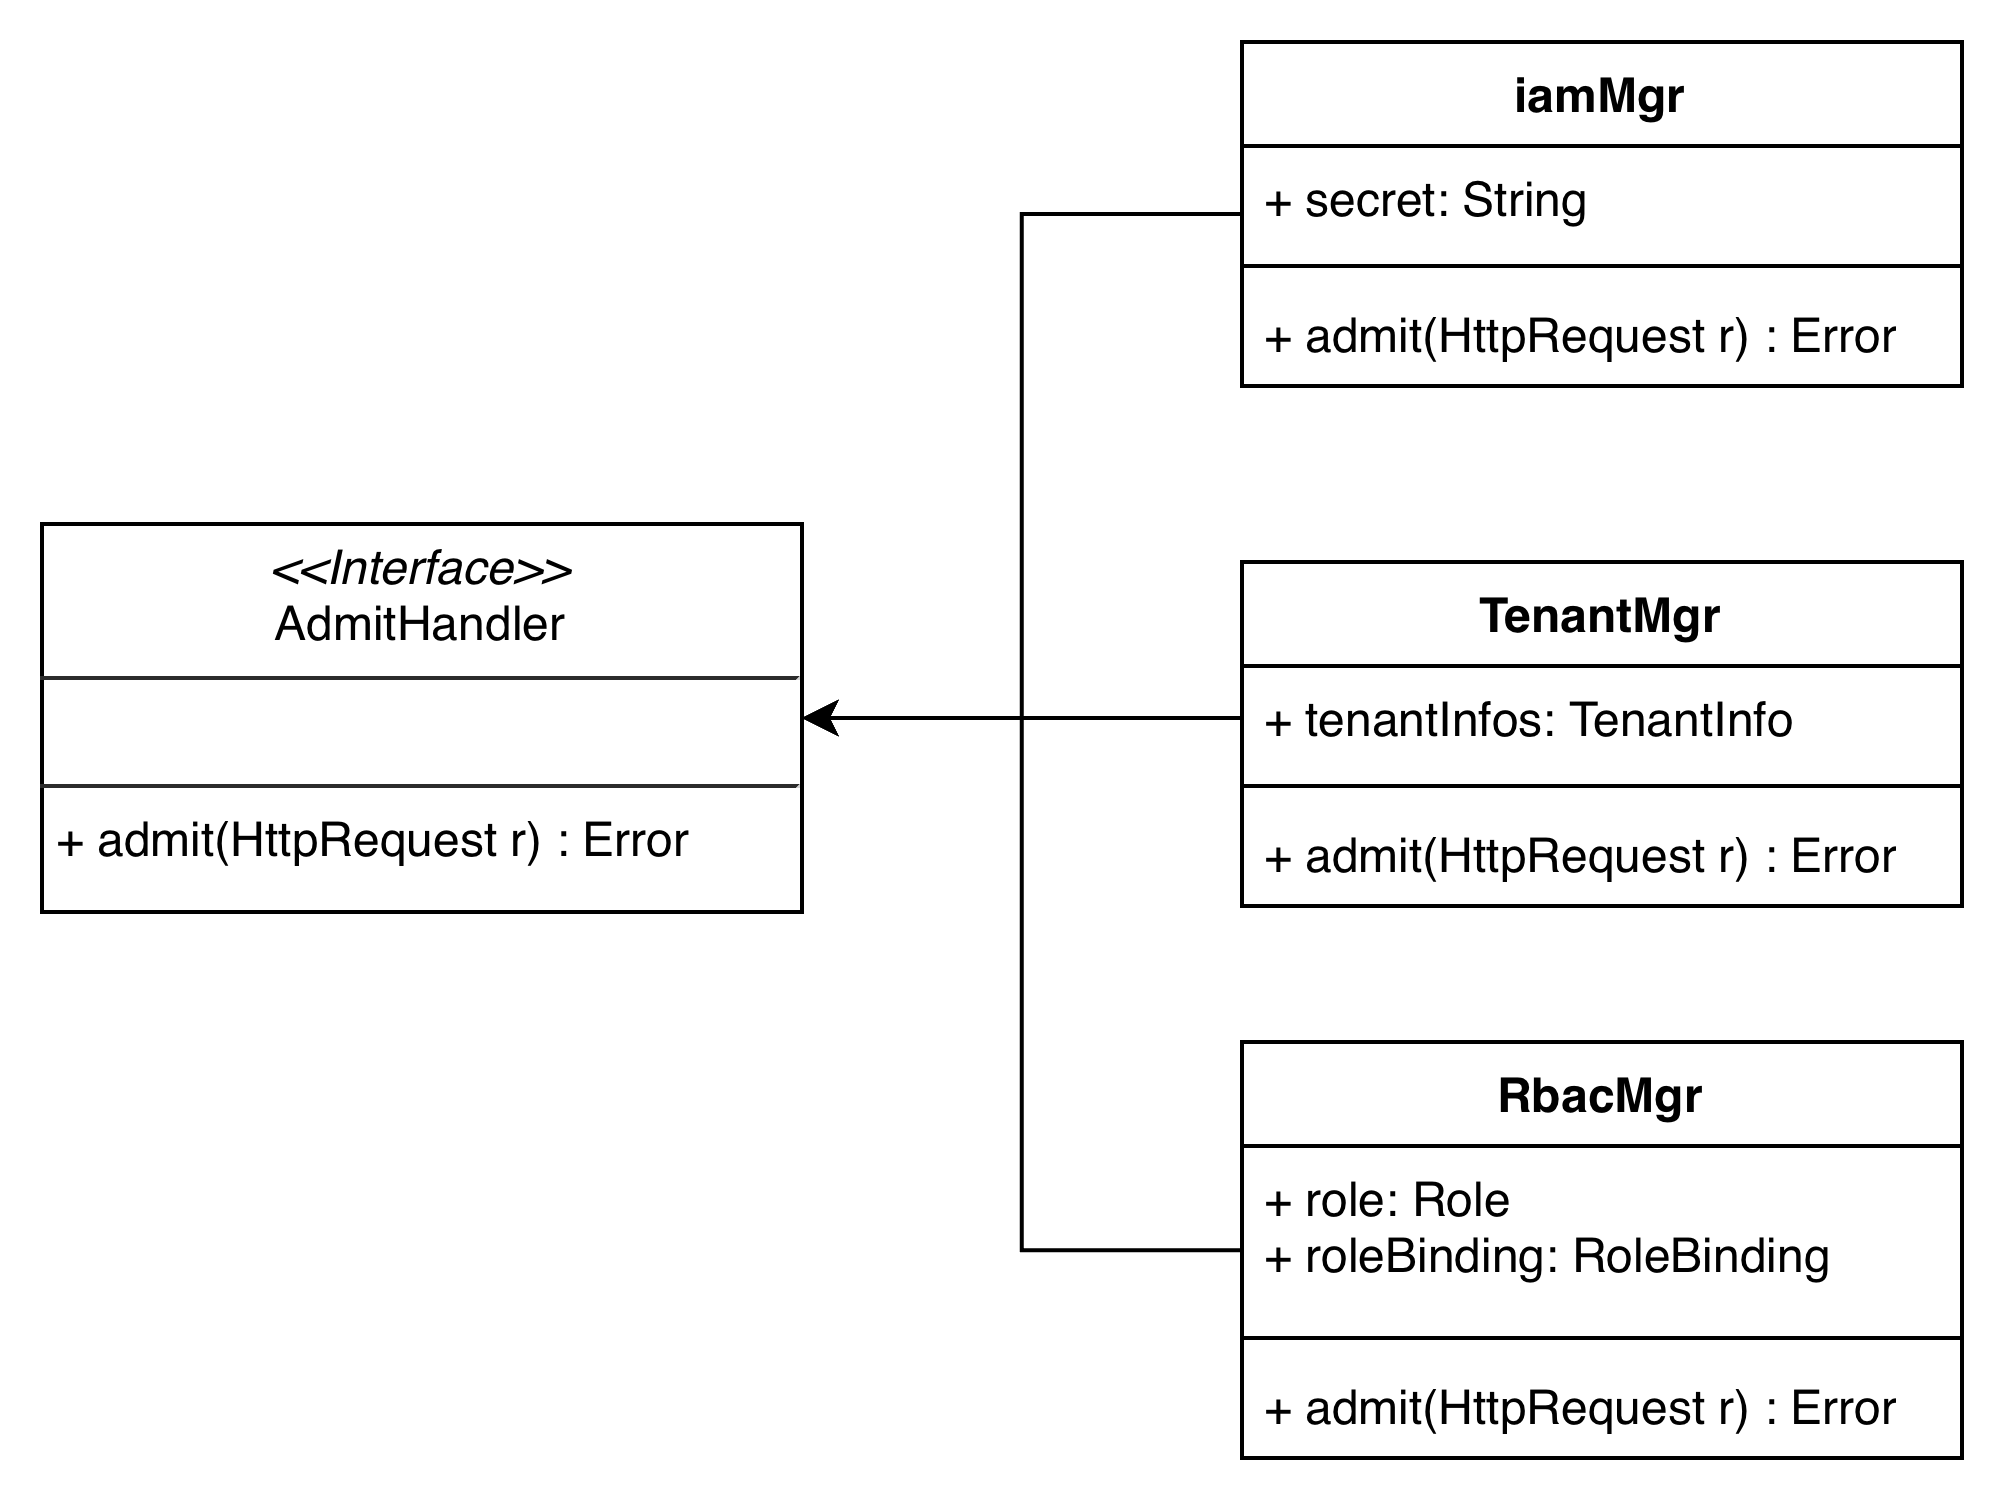

The diagram above was exported from draw.io. Its source (the exported page's mxGraphModel, read from the mxfile embedded in the PNG):
<mxGraphModel>
  <root>
    <mxCell id="0" />
    <mxCell id="1" parent="0" />
    <mxCell id="2" edge="1" parent="1" source="3" style="edgeStyle=orthogonalEdgeStyle;rounded=0;orthogonalLoop=1;jettySize=auto;html=1;entryX=1;entryY=0.5;entryDx=0;entryDy=0;" target="17">
      <mxGeometry relative="1" as="geometry">
        <mxPoint x="400" y="299" as="targetPoint" />
      </mxGeometry>
    </mxCell>
    <mxCell id="3" parent="1" style="swimlane;fontStyle=1;align=center;verticalAlign=top;childLayout=stackLayout;horizontal=1;startSize=26;horizontalStack=0;resizeParent=1;resizeParentMax=0;resizeLast=0;collapsible=1;marginBottom=0;whiteSpace=wrap;html=1;" value="iamMgr" vertex="1">
      <mxGeometry height="86" width="180" x="500" y="130" as="geometry" />
    </mxCell>
    <mxCell id="4" parent="3" style="text;strokeColor=none;fillColor=none;align=left;verticalAlign=top;spacingLeft=4;spacingRight=4;overflow=hidden;rotatable=0;points=[[0,0.5],[1,0.5]];portConstraint=eastwest;whiteSpace=wrap;html=1;" value="+ secret: String" vertex="1">
      <mxGeometry height="26" width="180" y="26" as="geometry" />
    </mxCell>
    <mxCell id="5" parent="3" style="line;strokeWidth=1;fillColor=none;align=left;verticalAlign=middle;spacingTop=-1;spacingLeft=3;spacingRight=3;rotatable=0;labelPosition=right;points=[];portConstraint=eastwest;strokeColor=inherit;" value="" vertex="1">
      <mxGeometry height="8" width="180" y="52" as="geometry" />
    </mxCell>
    <mxCell id="6" parent="3" style="text;strokeColor=none;fillColor=none;align=left;verticalAlign=top;spacingLeft=4;spacingRight=4;overflow=hidden;rotatable=0;points=[[0,0.5],[1,0.5]];portConstraint=eastwest;whiteSpace=wrap;html=1;" value="+ admit(HttpRequest r) : Error" vertex="1">
      <mxGeometry height="26" width="180" y="60" as="geometry" />
    </mxCell>
    <mxCell id="7" parent="1" style="swimlane;fontStyle=1;align=center;verticalAlign=top;childLayout=stackLayout;horizontal=1;startSize=26;horizontalStack=0;resizeParent=1;resizeParentMax=0;resizeLast=0;collapsible=1;marginBottom=0;whiteSpace=wrap;html=1;" value="TenantMgr" vertex="1">
      <mxGeometry height="86" width="180" x="500" y="260" as="geometry" />
    </mxCell>
    <mxCell id="8" parent="7" style="text;strokeColor=none;fillColor=none;align=left;verticalAlign=top;spacingLeft=4;spacingRight=4;overflow=hidden;rotatable=0;points=[[0,0.5],[1,0.5]];portConstraint=eastwest;whiteSpace=wrap;html=1;" value="+ tenantInfos: TenantInfo" vertex="1">
      <mxGeometry height="26" width="180" y="26" as="geometry" />
    </mxCell>
    <mxCell id="9" parent="7" style="line;strokeWidth=1;fillColor=none;align=left;verticalAlign=middle;spacingTop=-1;spacingLeft=3;spacingRight=3;rotatable=0;labelPosition=right;points=[];portConstraint=eastwest;strokeColor=inherit;" value="" vertex="1">
      <mxGeometry height="8" width="180" y="52" as="geometry" />
    </mxCell>
    <mxCell id="10" parent="7" style="text;strokeColor=none;fillColor=none;align=left;verticalAlign=top;spacingLeft=4;spacingRight=4;overflow=hidden;rotatable=0;points=[[0,0.5],[1,0.5]];portConstraint=eastwest;whiteSpace=wrap;html=1;" value="+ admit(HttpRequest r) : Error" vertex="1">
      <mxGeometry height="26" width="180" y="60" as="geometry" />
    </mxCell>
    <mxCell id="11" edge="1" parent="1" source="12" style="edgeStyle=orthogonalEdgeStyle;rounded=0;orthogonalLoop=1;jettySize=auto;html=1;entryX=1;entryY=0.5;entryDx=0;entryDy=0;" target="17">
      <mxGeometry relative="1" as="geometry">
        <mxPoint x="400" y="299" as="targetPoint" />
      </mxGeometry>
    </mxCell>
    <mxCell id="12" parent="1" style="swimlane;fontStyle=1;align=center;verticalAlign=top;childLayout=stackLayout;horizontal=1;startSize=26;horizontalStack=0;resizeParent=1;resizeParentMax=0;resizeLast=0;collapsible=1;marginBottom=0;whiteSpace=wrap;html=1;" value="RbacMgr" vertex="1">
      <mxGeometry height="104" width="180" x="500" y="380" as="geometry" />
    </mxCell>
    <mxCell id="13" parent="12" style="text;strokeColor=none;fillColor=none;align=left;verticalAlign=top;spacingLeft=4;spacingRight=4;overflow=hidden;rotatable=0;points=[[0,0.5],[1,0.5]];portConstraint=eastwest;whiteSpace=wrap;html=1;" value="+ role: Role&lt;div&gt;+ roleBinding: RoleBinding&lt;/div&gt;" vertex="1">
      <mxGeometry height="44" width="180" y="26" as="geometry" />
    </mxCell>
    <mxCell id="14" parent="12" style="line;strokeWidth=1;fillColor=none;align=left;verticalAlign=middle;spacingTop=-1;spacingLeft=3;spacingRight=3;rotatable=0;labelPosition=right;points=[];portConstraint=eastwest;strokeColor=inherit;" value="" vertex="1">
      <mxGeometry height="8" width="180" y="70" as="geometry" />
    </mxCell>
    <mxCell id="15" parent="12" style="text;strokeColor=none;fillColor=none;align=left;verticalAlign=top;spacingLeft=4;spacingRight=4;overflow=hidden;rotatable=0;points=[[0,0.5],[1,0.5]];portConstraint=eastwest;whiteSpace=wrap;html=1;" value="+ admit(HttpRequest r) : Error" vertex="1">
      <mxGeometry height="26" width="180" y="78" as="geometry" />
    </mxCell>
    <mxCell id="16" edge="1" parent="1" source="8" style="edgeStyle=orthogonalEdgeStyle;rounded=0;orthogonalLoop=1;jettySize=auto;html=1;entryX=1;entryY=0.5;entryDx=0;entryDy=0;exitX=0;exitY=0.5;exitDx=0;exitDy=0;" target="17">
      <mxGeometry relative="1" as="geometry">
        <mxPoint x="490" y="300" as="sourcePoint" />
        <mxPoint x="400" y="299" as="targetPoint" />
      </mxGeometry>
    </mxCell>
    <mxCell id="17" parent="1" style="verticalAlign=top;align=left;overflow=fill;fontSize=12;fontFamily=Helvetica;html=1;rounded=0;shadow=0;comic=0;labelBackgroundColor=none;strokeWidth=1" value="&lt;p style=&quot;margin:0px;margin-top:4px;text-align:center;&quot;&gt;&lt;i&gt;&amp;lt;&amp;lt;Interface&amp;gt;&amp;gt;&lt;/i&gt;&lt;br&gt;&lt;span style=&quot;white-space: normal;&quot;&gt;AdmitHandler&lt;/span&gt;&lt;br&gt;&lt;/p&gt;&lt;hr size=&quot;1&quot;&gt;&lt;p style=&quot;margin:0px;margin-left:4px;&quot;&gt;&lt;br&gt;&lt;/p&gt;&lt;hr size=&quot;1&quot;&gt;&lt;p style=&quot;margin:0px;margin-left:4px;&quot;&gt;&lt;span style=&quot;white-space: normal;&quot;&gt;+ admit(HttpRequest r) : Error&lt;/span&gt;&lt;br&gt;&lt;/p&gt;" vertex="1">
      <mxGeometry height="97" width="190" x="200" y="250.5" as="geometry" />
    </mxCell>
  </root>
</mxGraphModel>